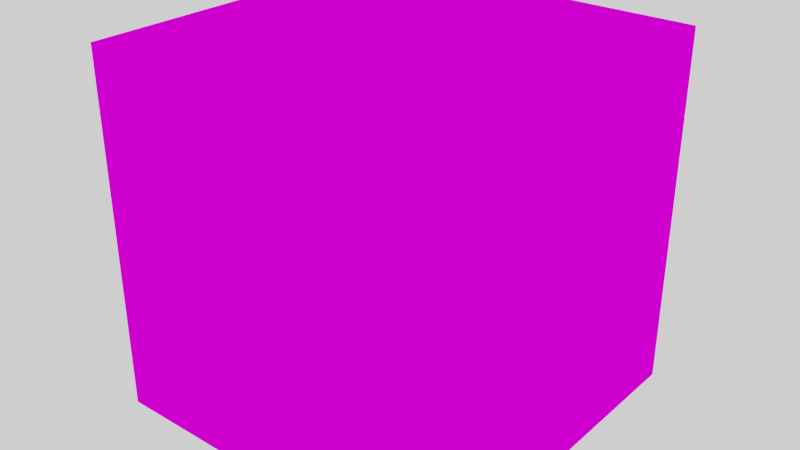# Source: CARDBOARD_BOX.blend  (saved by Blender 2.79.6; exported with 4.5.12 LTS)
import bpy
from mathutils import Matrix  # noqa: F401  (used for matrix-valued properties, if any)

bpy.ops.wm.read_factory_settings(use_empty=True)
scene = bpy.context.scene
scene.name = 'Scene'

# ---- collections
col_collection_1 = bpy.data.collections.new('Collection 1'); scene.collection.children.link(col_collection_1)

# ---- images (referenced by path relative to the original .blend; pixels are not part of the script)
import os
ASSET_DIR = os.environ.get("B2B_ASSET_DIR", "")  # directory of the original .blend (textures are referenced by path, not embedded)
HERE = os.path.dirname(os.path.abspath(__file__))  # packed textures are extracted next to this script under _unpacked/

def load_image(name, relpath, width, height, colorspace="sRGB"):
    """Load a texture the original file referenced (path relative to the .blend, or extracted next to this script)."""
    p = next((c for c in (os.path.join(HERE, relpath), os.path.join(ASSET_DIR, relpath)) if relpath and os.path.exists(c)), "")
    if p:
        img = bpy.data.images.load(p, check_existing=True)
        img.name = name
    else:  # same state as the original file: an image datablock whose file is absent (Cycles renders it pink)
        img = bpy.data.images.new(name, width, height)
        img.source = "FILE"
        img.filepath = "//" + (relpath or name)
    img.colorspace_settings.name = colorspace
    return img
img_cardboard_box_by_dreaofthestars_jpg_001 = load_image('cardboard_box_by_dreaofthestars.jpg.001', 'cardboard_box_by_dreaofthestars.jpg', 1024, 1024, 'sRGB')

# ---- materials (node trees are filled in below, after node groups)
mat_material = bpy.data.materials.new('Material')
mat_material.alpha_threshold = 0.0
mat_material.roughness = 0.5

# ---- material node trees
mat_material.use_nodes = True; mat_material.node_tree.nodes.clear()
_N = mat_material.node_tree.nodes; _L = mat_material.node_tree.links
n0 = _N.new('ShaderNodeOutputMaterial'); n0.name = 'Material Output'; n0.location = (300, 300)
n1 = _N.new('ShaderNodeBsdfDiffuse'); n1.name = 'Diffuse BSDF'; n1.location = (10, 300)
n2 = _N.new('ShaderNodeTexImage'); n2.name = 'Image Texture'; n2.location = (-269, 328)
n2.width = 140
n2.image = img_cardboard_box_by_dreaofthestars_jpg_001
_L.new(n1.outputs[0], n0.inputs[0])
_L.new(n2.outputs[0], n1.inputs[0])
n0.is_active_output = True

# ---- world
world_world = bpy.data.worlds.new('World'); scene.world = world_world
world_world.use_nodes = True; world_world.node_tree.nodes.clear()
_N = world_world.node_tree.nodes; _L = world_world.node_tree.links
n0 = _N.new('ShaderNodeOutputWorld'); n0.name = 'World Output'; n0.location = (300, 300)
n1 = _N.new('ShaderNodeBackground'); n1.name = 'Background'; n1.location = (10, 300)
n1.inputs[0].default_value = (1.0, 1.0, 1.0, 1.0)
_L.new(n1.outputs[0], n0.inputs[0])
n0.is_active_output = True
world_world.color = (0.05088, 0.05088, 0.05088)
world_world.use_sun_shadow = False
world_world.sun_shadow_jitter_overblur = 0.0

# ---- meshes
me_cube = bpy.data.meshes.new('Cube')
me_cube.from_pydata([(-1.0, -1.0, 0.0), (-1.0, -1.0, 2.0), (-1.0, 1.0, 0.0), (-1.0, 1.0, 2.0), (1.0, -1.0, 0.0), (1.0, -1.0, 2.0), (1.0, 1.0, 0.0), (1.0, 1.0, 2.0)], [], [(0, 1, 3, 2), (2, 3, 7, 6), (6, 7, 5, 4), (4, 5, 1, 0), (2, 6, 4, 0), (7, 3, 1, 5)])
_uv = me_cube.uv_layers.new(name='UVMap')
_uv.uv.foreach_set('vector', [0.7494, 0.2502, 0.7494, 0.4994, 0.5002, 0.4994, 0.5002, 0.2502, 0.4932, 0.2518, 0.4932, 0.4952, 0.2497, 0.4952, 0.2497, 0.2518, 0.2497, 0.2518, 0.2497, 0.4952, 0.006296, 0.4952, 0.006296, 0.2518, 0.9948, 0.2552, 0.9948, 0.4987, 0.7513, 0.4987, 0.7513, 0.2552, 0.7467, 0.2478, 0.5033, 0.2478, 0.5033, 0.004387, 0.7467, 0.004387, 0.7441, 0.504, 0.7441, 0.7474, 0.5007, 0.7474, 0.5007, 0.504])
me_cube.materials.append(mat_material)
me_cube.use_remesh_preserve_volume = False
me_cube.use_remesh_preserve_attributes = False
me_cube.use_mirror_vertex_groups = False
me_cube.update()

# ---- objects
ob_cube = bpy.data.objects.new('Cube', me_cube)

# ---- transforms, parenting, visibility, modifiers, constraints
ob_cube.location = (0.0, 0.0, 0.0)
ob_cube.scale = (0.5, 0.5, 0.5)
ob_cube.lineart.crease_threshold = 0.0

# ---- collection membership
col_collection_1.objects.link(ob_cube)

# ---- scene / render settings (as saved in the file)
scene.frame_start = 1; scene.frame_end = 250; scene.frame_set(1)
scene.render.engine = 'CYCLES'
scene.render.image_settings.compression = 0
scene.render.dither_intensity = 0.0
scene.cycles.use_denoising = False
scene.cycles.samples = 128
scene.cycles.sampling_pattern = 'TABULATED_SOBOL'
scene.cycles.use_adaptive_sampling = False
scene.cycles.use_light_tree = False
scene.view_settings.view_transform = 'Filmic'
bpy.context.view_layer.update()

# ---- added for rendering (the .blend has no active camera): camera
cam_auto = bpy.data.cameras.new('AutoCamera')
cam_auto.lens = 50.0
cam_auto.sensor_width = 36.0
cam_auto.clip_end = 1000.0
ob_auto_camera = bpy.data.objects.new('AutoCamera', cam_auto)
scene.collection.objects.link(ob_auto_camera)
ob_auto_camera.location = (1.60254, -1.92304, 1.78203)
ob_auto_camera.rotation_euler = (1.09748, -7.21219e-08, 0.694738)
scene.camera = ob_auto_camera
bpy.context.view_layer.update()
